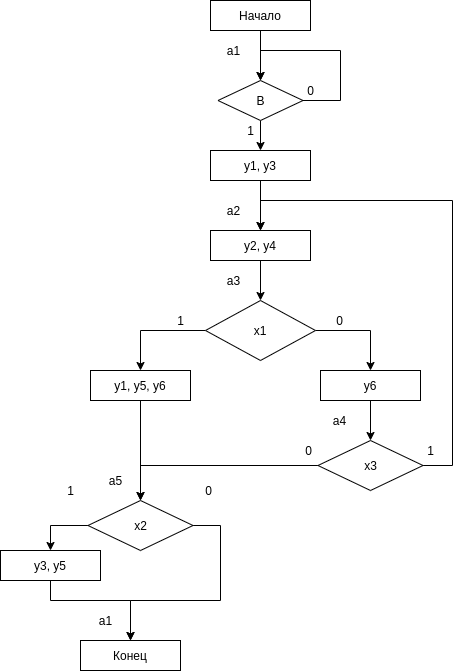

The diagram above was exported from draw.io. Its source (the exported page's mxGraphModel, read from the mxfile embedded in the PNG):
<mxGraphModel dx="1185" dy="658" grid="1" gridSize="10" guides="1" tooltips="1" connect="1" arrows="1" fold="1" page="1" pageScale="1" pageWidth="827" pageHeight="1169" math="0" shadow="0">
  <root>
    <mxCell id="0" />
    <mxCell id="1" parent="0" />
    <mxCell id="466ioqnHUH4mfyEr2URu-8" style="edgeStyle=orthogonalEdgeStyle;rounded=0;orthogonalLoop=1;jettySize=auto;html=1;exitX=0.5;exitY=1;exitDx=0;exitDy=0;" parent="1" source="HL67n_eupCmUaozpvJJ_-1" target="466ioqnHUH4mfyEr2URu-7" edge="1">
      <mxGeometry relative="1" as="geometry" />
    </mxCell>
    <mxCell id="HL67n_eupCmUaozpvJJ_-1" value="Начало" style="rounded=0;whiteSpace=wrap;html=1;" parent="1" vertex="1">
      <mxGeometry x="270" y="60" width="100" height="30" as="geometry" />
    </mxCell>
    <mxCell id="HL67n_eupCmUaozpvJJ_-9" style="edgeStyle=orthogonalEdgeStyle;rounded=0;orthogonalLoop=1;jettySize=auto;html=1;exitX=0.5;exitY=1;exitDx=0;exitDy=0;" parent="1" source="HL67n_eupCmUaozpvJJ_-2" target="HL67n_eupCmUaozpvJJ_-3" edge="1">
      <mxGeometry relative="1" as="geometry" />
    </mxCell>
    <mxCell id="HL67n_eupCmUaozpvJJ_-2" value="у1, у3" style="rounded=0;whiteSpace=wrap;html=1;" parent="1" vertex="1">
      <mxGeometry x="270" y="210" width="100" height="30" as="geometry" />
    </mxCell>
    <mxCell id="HL67n_eupCmUaozpvJJ_-10" style="edgeStyle=orthogonalEdgeStyle;rounded=0;orthogonalLoop=1;jettySize=auto;html=1;exitX=0.5;exitY=1;exitDx=0;exitDy=0;" parent="1" source="HL67n_eupCmUaozpvJJ_-3" target="HL67n_eupCmUaozpvJJ_-6" edge="1">
      <mxGeometry relative="1" as="geometry" />
    </mxCell>
    <mxCell id="HL67n_eupCmUaozpvJJ_-3" value="у2, у4" style="rounded=0;whiteSpace=wrap;html=1;" parent="1" vertex="1">
      <mxGeometry x="270" y="290" width="100" height="30" as="geometry" />
    </mxCell>
    <mxCell id="HL67n_eupCmUaozpvJJ_-15" style="edgeStyle=orthogonalEdgeStyle;rounded=0;orthogonalLoop=1;jettySize=auto;html=1;exitX=0.5;exitY=1;exitDx=0;exitDy=0;" parent="1" source="HL67n_eupCmUaozpvJJ_-4" target="HL67n_eupCmUaozpvJJ_-14" edge="1">
      <mxGeometry relative="1" as="geometry" />
    </mxCell>
    <mxCell id="HL67n_eupCmUaozpvJJ_-4" value="у1, у5, у6" style="rounded=0;whiteSpace=wrap;html=1;" parent="1" vertex="1">
      <mxGeometry x="150" y="430" width="100" height="30" as="geometry" />
    </mxCell>
    <mxCell id="HL67n_eupCmUaozpvJJ_-16" style="edgeStyle=orthogonalEdgeStyle;rounded=0;orthogonalLoop=1;jettySize=auto;html=1;exitX=0.5;exitY=1;exitDx=0;exitDy=0;" parent="1" source="HL67n_eupCmUaozpvJJ_-5" target="HL67n_eupCmUaozpvJJ_-13" edge="1">
      <mxGeometry relative="1" as="geometry" />
    </mxCell>
    <mxCell id="HL67n_eupCmUaozpvJJ_-5" value="у6" style="rounded=0;whiteSpace=wrap;html=1;" parent="1" vertex="1">
      <mxGeometry x="380" y="430" width="100" height="30" as="geometry" />
    </mxCell>
    <mxCell id="HL67n_eupCmUaozpvJJ_-11" style="edgeStyle=orthogonalEdgeStyle;rounded=0;orthogonalLoop=1;jettySize=auto;html=1;exitX=0;exitY=0.5;exitDx=0;exitDy=0;" parent="1" source="HL67n_eupCmUaozpvJJ_-6" target="HL67n_eupCmUaozpvJJ_-4" edge="1">
      <mxGeometry relative="1" as="geometry" />
    </mxCell>
    <mxCell id="HL67n_eupCmUaozpvJJ_-12" style="edgeStyle=orthogonalEdgeStyle;rounded=0;orthogonalLoop=1;jettySize=auto;html=1;exitX=1;exitY=0.5;exitDx=0;exitDy=0;" parent="1" source="HL67n_eupCmUaozpvJJ_-6" target="HL67n_eupCmUaozpvJJ_-5" edge="1">
      <mxGeometry relative="1" as="geometry" />
    </mxCell>
    <mxCell id="HL67n_eupCmUaozpvJJ_-6" value="х1" style="rhombus;whiteSpace=wrap;html=1;" parent="1" vertex="1">
      <mxGeometry x="265" y="360" width="110" height="60" as="geometry" />
    </mxCell>
    <mxCell id="HL67n_eupCmUaozpvJJ_-17" style="edgeStyle=orthogonalEdgeStyle;rounded=0;orthogonalLoop=1;jettySize=auto;html=1;exitX=0;exitY=0.5;exitDx=0;exitDy=0;entryX=0.5;entryY=0;entryDx=0;entryDy=0;" parent="1" source="HL67n_eupCmUaozpvJJ_-13" target="HL67n_eupCmUaozpvJJ_-14" edge="1">
      <mxGeometry relative="1" as="geometry" />
    </mxCell>
    <mxCell id="HL67n_eupCmUaozpvJJ_-18" style="edgeStyle=orthogonalEdgeStyle;rounded=0;orthogonalLoop=1;jettySize=auto;html=1;exitX=1;exitY=0.5;exitDx=0;exitDy=0;entryX=0.5;entryY=0;entryDx=0;entryDy=0;" parent="1" source="HL67n_eupCmUaozpvJJ_-13" target="HL67n_eupCmUaozpvJJ_-3" edge="1">
      <mxGeometry relative="1" as="geometry">
        <Array as="points">
          <mxPoint x="512" y="525" />
          <mxPoint x="512" y="260" />
          <mxPoint x="320" y="260" />
        </Array>
      </mxGeometry>
    </mxCell>
    <mxCell id="HL67n_eupCmUaozpvJJ_-13" value="х3" style="rhombus;whiteSpace=wrap;html=1;" parent="1" vertex="1">
      <mxGeometry x="377.5" y="500" width="105" height="50" as="geometry" />
    </mxCell>
    <mxCell id="HL67n_eupCmUaozpvJJ_-20" style="edgeStyle=orthogonalEdgeStyle;rounded=0;orthogonalLoop=1;jettySize=auto;html=1;exitX=0;exitY=0.5;exitDx=0;exitDy=0;" parent="1" source="HL67n_eupCmUaozpvJJ_-14" target="HL67n_eupCmUaozpvJJ_-19" edge="1">
      <mxGeometry relative="1" as="geometry" />
    </mxCell>
    <mxCell id="HL67n_eupCmUaozpvJJ_-23" style="edgeStyle=orthogonalEdgeStyle;rounded=0;orthogonalLoop=1;jettySize=auto;html=1;exitX=1;exitY=0.5;exitDx=0;exitDy=0;" parent="1" source="HL67n_eupCmUaozpvJJ_-14" target="HL67n_eupCmUaozpvJJ_-21" edge="1">
      <mxGeometry relative="1" as="geometry">
        <Array as="points">
          <mxPoint x="280" y="585" />
          <mxPoint x="280" y="660" />
          <mxPoint x="190" y="660" />
        </Array>
      </mxGeometry>
    </mxCell>
    <mxCell id="HL67n_eupCmUaozpvJJ_-14" value="х2" style="rhombus;whiteSpace=wrap;html=1;" parent="1" vertex="1">
      <mxGeometry x="147.5" y="560" width="105" height="50" as="geometry" />
    </mxCell>
    <mxCell id="HL67n_eupCmUaozpvJJ_-22" style="edgeStyle=orthogonalEdgeStyle;rounded=0;orthogonalLoop=1;jettySize=auto;html=1;exitX=0.5;exitY=1;exitDx=0;exitDy=0;entryX=0.5;entryY=0;entryDx=0;entryDy=0;" parent="1" source="HL67n_eupCmUaozpvJJ_-19" target="HL67n_eupCmUaozpvJJ_-21" edge="1">
      <mxGeometry relative="1" as="geometry">
        <Array as="points">
          <mxPoint x="110" y="660" />
          <mxPoint x="190" y="660" />
        </Array>
      </mxGeometry>
    </mxCell>
    <mxCell id="HL67n_eupCmUaozpvJJ_-19" value="у3, у5" style="rounded=0;whiteSpace=wrap;html=1;" parent="1" vertex="1">
      <mxGeometry x="60" y="610" width="100" height="30" as="geometry" />
    </mxCell>
    <mxCell id="HL67n_eupCmUaozpvJJ_-21" value="Конец" style="rounded=0;whiteSpace=wrap;html=1;" parent="1" vertex="1">
      <mxGeometry x="140" y="700" width="100" height="30" as="geometry" />
    </mxCell>
    <mxCell id="HL67n_eupCmUaozpvJJ_-24" value="1" style="text;html=1;align=center;verticalAlign=middle;resizable=0;points=[];autosize=1;strokeColor=none;fillColor=none;" parent="1" vertex="1">
      <mxGeometry x="120" y="540" width="20" height="20" as="geometry" />
    </mxCell>
    <mxCell id="HL67n_eupCmUaozpvJJ_-25" value="0" style="text;html=1;align=center;verticalAlign=middle;resizable=0;points=[];autosize=1;strokeColor=none;fillColor=none;" parent="1" vertex="1">
      <mxGeometry x="257.5" y="540" width="20" height="20" as="geometry" />
    </mxCell>
    <mxCell id="HL67n_eupCmUaozpvJJ_-26" value="0" style="text;html=1;align=center;verticalAlign=middle;resizable=0;points=[];autosize=1;strokeColor=none;fillColor=none;" parent="1" vertex="1">
      <mxGeometry x="357.5" y="500" width="20" height="20" as="geometry" />
    </mxCell>
    <mxCell id="HL67n_eupCmUaozpvJJ_-27" value="1" style="text;html=1;align=center;verticalAlign=middle;resizable=0;points=[];autosize=1;strokeColor=none;fillColor=none;" parent="1" vertex="1">
      <mxGeometry x="480" y="500" width="20" height="20" as="geometry" />
    </mxCell>
    <mxCell id="HL67n_eupCmUaozpvJJ_-28" value="0" style="text;html=1;align=center;verticalAlign=middle;resizable=0;points=[];autosize=1;strokeColor=none;fillColor=none;" parent="1" vertex="1">
      <mxGeometry x="389" y="370" width="20" height="20" as="geometry" />
    </mxCell>
    <mxCell id="HL67n_eupCmUaozpvJJ_-29" value="1" style="text;html=1;align=center;verticalAlign=middle;resizable=0;points=[];autosize=1;strokeColor=none;fillColor=none;" parent="1" vertex="1">
      <mxGeometry x="230" y="370" width="20" height="20" as="geometry" />
    </mxCell>
    <mxCell id="466ioqnHUH4mfyEr2URu-1" value="a1" style="text;html=1;align=center;verticalAlign=middle;resizable=0;points=[];autosize=1;strokeColor=none;fillColor=none;" parent="1" vertex="1">
      <mxGeometry x="277.5" y="100" width="30" height="20" as="geometry" />
    </mxCell>
    <mxCell id="466ioqnHUH4mfyEr2URu-2" value="a2" style="text;html=1;align=center;verticalAlign=middle;resizable=0;points=[];autosize=1;strokeColor=none;fillColor=none;" parent="1" vertex="1">
      <mxGeometry x="277.5" y="260" width="30" height="20" as="geometry" />
    </mxCell>
    <mxCell id="466ioqnHUH4mfyEr2URu-3" value="a3" style="text;html=1;align=center;verticalAlign=middle;resizable=0;points=[];autosize=1;strokeColor=none;fillColor=none;" parent="1" vertex="1">
      <mxGeometry x="277.5" y="330" width="30" height="20" as="geometry" />
    </mxCell>
    <mxCell id="466ioqnHUH4mfyEr2URu-4" value="a4" style="text;html=1;align=center;verticalAlign=middle;resizable=0;points=[];autosize=1;strokeColor=none;fillColor=none;" parent="1" vertex="1">
      <mxGeometry x="384" y="470" width="30" height="20" as="geometry" />
    </mxCell>
    <mxCell id="466ioqnHUH4mfyEr2URu-5" value="a5" style="text;html=1;align=center;verticalAlign=middle;resizable=0;points=[];autosize=1;strokeColor=none;fillColor=none;" parent="1" vertex="1">
      <mxGeometry x="160" y="530" width="30" height="20" as="geometry" />
    </mxCell>
    <mxCell id="466ioqnHUH4mfyEr2URu-6" value="a1" style="text;html=1;align=center;verticalAlign=middle;resizable=0;points=[];autosize=1;strokeColor=none;fillColor=none;" parent="1" vertex="1">
      <mxGeometry x="150" y="670" width="30" height="20" as="geometry" />
    </mxCell>
    <mxCell id="466ioqnHUH4mfyEr2URu-9" style="edgeStyle=orthogonalEdgeStyle;rounded=0;orthogonalLoop=1;jettySize=auto;html=1;exitX=0.5;exitY=1;exitDx=0;exitDy=0;" parent="1" source="466ioqnHUH4mfyEr2URu-7" target="HL67n_eupCmUaozpvJJ_-2" edge="1">
      <mxGeometry relative="1" as="geometry" />
    </mxCell>
    <mxCell id="466ioqnHUH4mfyEr2URu-7" value="B" style="rhombus;whiteSpace=wrap;html=1;" parent="1" vertex="1">
      <mxGeometry x="277.5" y="140" width="85" height="40" as="geometry" />
    </mxCell>
    <mxCell id="466ioqnHUH4mfyEr2URu-10" style="edgeStyle=orthogonalEdgeStyle;rounded=0;orthogonalLoop=1;jettySize=auto;html=1;exitX=1;exitY=0.5;exitDx=0;exitDy=0;entryX=0.5;entryY=0;entryDx=0;entryDy=0;" parent="1" source="466ioqnHUH4mfyEr2URu-7" target="466ioqnHUH4mfyEr2URu-7" edge="1">
      <mxGeometry relative="1" as="geometry">
        <Array as="points">
          <mxPoint x="400" y="160" />
          <mxPoint x="400" y="110" />
          <mxPoint x="320" y="110" />
        </Array>
      </mxGeometry>
    </mxCell>
    <mxCell id="466ioqnHUH4mfyEr2URu-11" value="0" style="text;html=1;align=center;verticalAlign=middle;resizable=0;points=[];autosize=1;strokeColor=none;fillColor=none;" parent="1" vertex="1">
      <mxGeometry x="360" y="140" width="20" height="20" as="geometry" />
    </mxCell>
    <mxCell id="466ioqnHUH4mfyEr2URu-12" value="1" style="text;html=1;align=center;verticalAlign=middle;resizable=0;points=[];autosize=1;strokeColor=none;fillColor=none;" parent="1" vertex="1">
      <mxGeometry x="300" y="180" width="20" height="20" as="geometry" />
    </mxCell>
  </root>
</mxGraphModel>